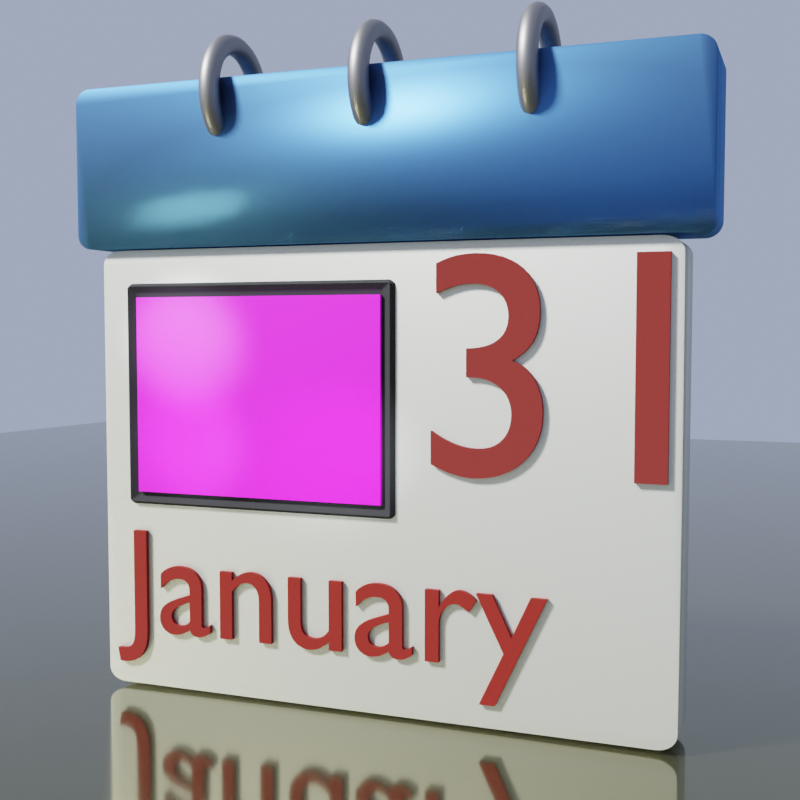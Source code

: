 # Source: andrew_wyeth_calendar.blend  (saved by Blender 4.0.36; exported with 4.5.12 LTS)
import bpy
from mathutils import Matrix  # noqa: F401  (used for matrix-valued properties, if any)

bpy.ops.wm.read_factory_settings(use_empty=True)
scene = bpy.context.scene
scene.name = 'Scene'

# ---- collections
col_setup = bpy.data.collections.new('setup'); scene.collection.children.link(col_setup)
col_calendar = bpy.data.collections.new('Calendar'); scene.collection.children.link(col_calendar)

# ---- images (referenced by path relative to the original .blend; pixels are not part of the script)
import os
ASSET_DIR = os.environ.get("B2B_ASSET_DIR", "")  # directory of the original .blend (textures are referenced by path, not embedded)
HERE = os.path.dirname(os.path.abspath(__file__))  # packed textures are extracted next to this script under _unpacked/

def load_image(name, relpath, width, height, colorspace="sRGB"):
    """Load a texture the original file referenced (path relative to the .blend, or extracted next to this script)."""
    p = next((c for c in (os.path.join(HERE, relpath), os.path.join(ASSET_DIR, relpath)) if relpath and os.path.exists(c)), "")
    if p:
        img = bpy.data.images.load(p, check_existing=True)
        img.name = name
    else:  # same state as the original file: an image datablock whose file is absent (Cycles renders it pink)
        img = bpy.data.images.new(name, width, height)
        img.source = "FILE"
        img.filepath = "//" + (relpath or name)
    img.colorspace_settings.name = colorspace
    return img
img_001_jpg = load_image('001.jpg', '031.jpg', 1024, 1024, 'sRGB')

# ---- materials (node trees are filled in below, after node groups)
mat_floor = bpy.data.materials.new('floor')
mat_day = bpy.data.materials.new('day')
mat_spiral = bpy.data.materials.new('spiral')
mat_paper = bpy.data.materials.new('paper')
mat_top = bpy.data.materials.new('top')
mat_month = bpy.data.materials.new('month')
mat_image_of_day = bpy.data.materials.new('image_of_day')
mat_material_001 = bpy.data.materials.new('Material.001')

# ---- material node trees
mat_floor.use_nodes = True; mat_floor.node_tree.nodes.clear()
_N = mat_floor.node_tree.nodes; _L = mat_floor.node_tree.links
n0 = _N.new('ShaderNodeBsdfPrincipled'); n0.name = 'Principled BSDF'; n0.location = (10, 300)
n0.distribution = 'GGX'
n0.subsurface_method = 'RANDOM_WALK_SKIN'
n0.inputs[0].default_value = (0.1924, 0.1864, 0.1011, 1.0)
n0.inputs[1].default_value = 0.9419
n0.inputs[2].default_value = 0.09884
n0.inputs[3].default_value = 1.45
n0.inputs[27].default_value = (0.0, 0.0, 0.0, 1.0)
n0.inputs[28].default_value = 1.0
n1 = _N.new('ShaderNodeOutputMaterial'); n1.name = 'Material Output'; n1.location = (300, 300)
_L.new(n0.outputs[0], n1.inputs[0])
n1.is_active_output = True
mat_day.use_nodes = True; mat_day.node_tree.nodes.clear()
_N = mat_day.node_tree.nodes; _L = mat_day.node_tree.links
n0 = _N.new('ShaderNodeBsdfPrincipled'); n0.name = 'Principled BSDF'; n0.location = (-77, 279)
n0.distribution = 'GGX'
n0.subsurface_method = 'RANDOM_WALK_SKIN'
n0.inputs[0].default_value = (0.1573, 0.01127, 0.008864, 1.0)
n0.inputs[2].default_value = 1.0
n0.inputs[3].default_value = 1.45
n0.inputs[27].default_value = (0.0, 0.0, 0.0, 1.0)
n0.inputs[28].default_value = 1.0
n1 = _N.new('ShaderNodeOutputMaterial'); n1.name = 'Material Output'; n1.location = (213, 279)
_L.new(n0.outputs[0], n1.inputs[0])
n1.is_active_output = True
mat_spiral.use_nodes = True; mat_spiral.node_tree.nodes.clear()
_N = mat_spiral.node_tree.nodes; _L = mat_spiral.node_tree.links
n0 = _N.new('ShaderNodeBsdfPrincipled'); n0.name = 'Principled BSDF'; n0.location = (10, 300)
n0.distribution = 'GGX'
n0.subsurface_method = 'RANDOM_WALK_SKIN'
n0.inputs[0].default_value = (0.2476, 0.2436, 0.2466, 1.0)
n0.inputs[1].default_value = 1.0
n0.inputs[3].default_value = 1.45
n0.inputs[27].default_value = (0.0, 0.0, 0.0, 1.0)
n0.inputs[28].default_value = 1.0
n1 = _N.new('ShaderNodeOutputMaterial'); n1.name = 'Material Output'; n1.location = (300, 300)
_L.new(n0.outputs[0], n1.inputs[0])
n1.is_active_output = True
mat_paper.use_nodes = True; mat_paper.node_tree.nodes.clear()
_N = mat_paper.node_tree.nodes; _L = mat_paper.node_tree.links
n0 = _N.new('ShaderNodeBsdfPrincipled'); n0.name = 'Principled BSDF'; n0.location = (10, 300)
n0.distribution = 'GGX'
n0.subsurface_method = 'RANDOM_WALK_SKIN'
n0.inputs[0].default_value = (0.6757, 0.6828, 0.6218, 1.0)
n0.inputs[1].default_value = 0.5174
n0.inputs[2].default_value = 0.4709
n0.inputs[3].default_value = 1.45
n0.inputs[14].default_value = (0.9351, 0.9366, 0.9244, 1.0)
n0.inputs[27].default_value = (0.0, 0.0, 0.0, 1.0)
n0.inputs[28].default_value = 1.0
n1 = _N.new('ShaderNodeOutputMaterial'); n1.name = 'Material Output'; n1.location = (300, 300)
_L.new(n0.outputs[0], n1.inputs[0])
n1.is_active_output = True
mat_top.use_nodes = True; mat_top.node_tree.nodes.clear()
_N = mat_top.node_tree.nodes; _L = mat_top.node_tree.links
n0 = _N.new('ShaderNodeOutputMaterial'); n0.name = 'Material Output'; n0.location = (300, 300)
n1 = _N.new('ShaderNodeBsdfPrincipled'); n1.name = 'Principled BSDF'; n1.location = (-279, 166)
n1.distribution = 'GGX'
n1.subsurface_method = 'RANDOM_WALK_SKIN'
n1.inputs[0].default_value = (0.003591, 0.009716, 0.03086, 1.0)
n1.inputs[1].default_value = 0.157
n1.inputs[2].default_value = 0.8193
n1.inputs[3].default_value = 1.45
n1.inputs[13].default_value = 0.6474
n1.inputs[27].default_value = (0.0, 0.0, 0.0, 1.0)
n1.inputs[28].default_value = 1.0
n2 = _N.new('ShaderNodeBsdfAnisotropic'); n2.name = 'Glossy BSDF'; n2.location = (-224, 362)
n2.distribution = 'GGX'
n2.inputs[0].default_value = (0.09672, 0.3206, 0.8, 1.0)
n3 = _N.new('ShaderNodeMixShader'); n3.name = 'Mix Shader'; n3.location = (102, 284)
n3.inputs[0].default_value = 0.4419
_L.new(n2.outputs[0], n3.inputs[1])
_L.new(n1.outputs[0], n3.inputs[2])
_L.new(n3.outputs[0], n0.inputs[0])
n0.is_active_output = True
mat_month.use_nodes = True; mat_month.node_tree.nodes.clear()
_N = mat_month.node_tree.nodes; _L = mat_month.node_tree.links
n0 = _N.new('ShaderNodeBsdfPrincipled'); n0.name = 'Principled BSDF'; n0.location = (10, 300)
n0.distribution = 'GGX'
n0.subsurface_method = 'RANDOM_WALK_SKIN'
n0.inputs[0].default_value = (0.1878, 0.006457, 0.002565, 1.0)
n0.inputs[2].default_value = 1.0
n0.inputs[3].default_value = 1.45
n0.inputs[27].default_value = (0.0, 0.0, 0.0, 1.0)
n0.inputs[28].default_value = 1.0
n1 = _N.new('ShaderNodeOutputMaterial'); n1.name = 'Material Output'; n1.location = (300, 300)
_L.new(n0.outputs[0], n1.inputs[0])
n1.is_active_output = True
mat_image_of_day.use_nodes = True; mat_image_of_day.node_tree.nodes.clear()
_N = mat_image_of_day.node_tree.nodes; _L = mat_image_of_day.node_tree.links
n0 = _N.new('ShaderNodeOutputMaterial'); n0.name = 'Material Output'; n0.location = (300, 300)
n1 = _N.new('ShaderNodeBsdfPrincipled'); n1.name = 'Principled BSDF'; n1.location = (10, 300)
n1.distribution = 'GGX'
n1.subsurface_method = 'RANDOM_WALK_SKIN'
n1.inputs[3].default_value = 1.45
n1.inputs[27].default_value = (0.0, 0.0, 0.0, 1.0)
n1.inputs[28].default_value = 1.0
n2 = _N.new('ShaderNodeTexImage'); n2.name = 'Image Texture'; n2.location = (-352, 255)
n2.label = 'img_texture'
n2.width = 296
n2.image = img_001_jpg
_L.new(n1.outputs[0], n0.inputs[0])
_L.new(n2.outputs[0], n1.inputs[0])
n0.is_active_output = True
mat_material_001.use_nodes = True; mat_material_001.node_tree.nodes.clear()
_N = mat_material_001.node_tree.nodes; _L = mat_material_001.node_tree.links
n0 = _N.new('ShaderNodeBsdfPrincipled'); n0.name = 'Principled BSDF'; n0.location = (10, 300)
n0.distribution = 'GGX'
n0.subsurface_method = 'RANDOM_WALK_SKIN'
n0.inputs[0].default_value = (0.02042, 0.02093, 0.0225, 1.0)
n0.inputs[2].default_value = 1.0
n0.inputs[3].default_value = 1.45
n0.inputs[13].default_value = 0.2825
n0.inputs[27].default_value = (0.0, 0.0, 0.0, 1.0)
n0.inputs[28].default_value = 1.0
n1 = _N.new('ShaderNodeOutputMaterial'); n1.name = 'Material Output'; n1.location = (300, 300)
_L.new(n0.outputs[0], n1.inputs[0])
n1.is_active_output = True

# ---- world
world_world = bpy.data.worlds.new('World'); scene.world = world_world
world_world.use_nodes = True; world_world.node_tree.nodes.clear()
_N = world_world.node_tree.nodes; _L = world_world.node_tree.links
n0 = _N.new('ShaderNodeOutputWorld'); n0.name = 'World Output'; n0.location = (300, 300)
n1 = _N.new('ShaderNodeBackground'); n1.name = 'Background'; n1.location = (10, 300)
n1.inputs[0].default_value = (0.3577, 0.4266, 0.6351, 1.0)
_L.new(n1.outputs[0], n0.inputs[0])
n0.is_active_output = True
world_world.color = (0.05088, 0.05088, 0.05088)
world_world.use_sun_shadow = False
world_world.sun_shadow_jitter_overblur = 0.0

# ---- cameras
cam_camera = bpy.data.cameras.new('Camera')
cam_camera.clip_end = 100.0
cam_camera.ortho_scale = 7.314

# ---- lights
light_light = bpy.data.lights.new('Light', 'SUN')
light_light.transmission_factor = 0.0
light_light.angle = 0.1697
light_light.shadow_soft_size = 0.1
light_light.shadow_cascade_max_distance = 1000.0
light_light.cycles.max_bounces = 10
light_spot = bpy.data.lights.new('Spot', 'SPOT')
light_spot.color = (0.9098, 0.9646, 1.0)
light_spot.transmission_factor = 0.0
light_spot.energy = 250.0
light_spot.shadow_soft_size = 0.05
light_spot.shadow_maximum_resolution = 0.006
light_spot.use_absolute_resolution = True
light_spot.spot_blend = 1.0
light_spot.spot_size = 0.2618
light_spot.use_soft_falloff = False
light_spot.cycles.is_caustics_light = True
light_spot_001 = bpy.data.lights.new('Spot.001', 'SPOT')
light_spot_001.color = (0.9692, 0.962, 1.0)
light_spot_001.transmission_factor = 0.0
light_spot_001.energy = 250.0
light_spot_001.shadow_soft_size = 0.05
light_spot_001.shadow_maximum_resolution = 0.006
light_spot_001.use_absolute_resolution = True
light_spot_001.spot_blend = 1.0
light_spot_001.spot_size = 0.2618
light_spot_001.use_soft_falloff = False
light_spot_001.cycles.is_caustics_light = True
light_spot_002 = bpy.data.lights.new('Spot.002', 'SPOT')
light_spot_002.color = (0.9305, 0.9638, 1.0)
light_spot_002.transmission_factor = 0.0
light_spot_002.energy = 250.0
light_spot_002.shadow_soft_size = 0.05
light_spot_002.shadow_maximum_resolution = 0.006
light_spot_002.use_absolute_resolution = True
light_spot_002.spot_blend = 1.0
light_spot_002.spot_size = 0.2618
light_spot_002.use_soft_falloff = False
light_spot_002.cycles.is_caustics_light = True

# ---- meshes
me_plane = bpy.data.meshes.new('Plane')
me_plane.from_pydata([(1.0, -1.0, 0.0), (0.67, 1.797, 0.6308), (-1.573, -1.186, 0.1007), (-1.703, 1.683, 0.7981), (-0.9819, -1.0, 0.0), (-1.018, -1.006, 0.003237), (-0.8156, 0.9731, 0.01201), (-0.783, 0.982, 0.0), (-0.7861, 1.014, 0.01106), (-0.8186, 1.008, 0.02247), (0.9941, 1.014, 0.01119), (1.0, 0.982, 0.0), (-1.147, 1.818, 0.6437), (-1.11, 1.822, 0.6387), (-1.375, 0.6976, 0.4803), (-1.378, 0.7324, 0.4893)], [], [(8, 10, 1, 13), (9, 12, 3, 15), (4, 0, 11, 7), (6, 7, 8, 9), (6, 5, 4, 7), (10, 8, 7, 11), (12, 9, 8, 13), (14, 6, 9, 15), (5, 6, 14, 2)])
_uv = me_plane.uv_layers.new(name='UVMap')
_uv.uv.foreach_set('vector', [0.01053, 1.0, 1.0, 1.0, 1.0, 1.0, 0.01056, 1.0, 0.0, 1.0, 0.0, 1.0, 0.0, 1.0, 0.0, 1.0, 0.009062, 0.0, 1.0, 0.0, 1.0, 0.991, 0.00987, 0.991, 0.0, 0.9901, 0.00987, 0.991, 0.01053, 1.0, 0.0, 1.0, 0.0, 0.9901, 0.0, 0.0, 0.009062, 0.0, 0.00987, 0.991, 1.0, 1.0, 0.01053, 1.0, 0.00987, 0.991, 1.0, 0.991, 0.0, 1.0, 0.0, 1.0, 0.01053, 1.0, 0.01056, 1.0, 0.0, 0.9903, 0.0, 0.9901, 0.0, 1.0, 0.0, 1.0, 0.0, 0.0, 0.0, 0.9901, 0.0, 0.9903, 0.0, 0.0])
me_plane.materials.append(mat_floor)
me_plane.update()
me_plane_003 = bpy.data.meshes.new('Plane.003')
me_plane_003.from_pydata([(1.0, -1.0, 0.0), (-0.9819, -1.0, 0.0), (-0.783, 0.982, 0.0), (1.0, 0.982, 0.0)], [], [(1, 0, 3, 2)])
_uv = me_plane_003.uv_layers.new(name='UVMap')
_uv.uv.foreach_set('vector', [0.009062, 0.0, 1.0, 0.0, 1.0, 0.991, 0.00987, 0.991])
me_plane_003.materials.append(mat_floor)
me_plane_003.update()
me_cube_002 = bpy.data.meshes.new('Cube.002')
me_cube_002.from_pydata([(-1.0, -1.0, -0.9358), (-0.9358, -1.0, -1.0), (-0.9984, -1.0, -0.9501), (-0.9936, -1.0, -0.9636), (-0.986, -1.0, -0.9758), (-0.9758, -1.0, -0.986), (-0.9636, -1.0, -0.9936), (-0.9501, -1.0, -0.9984), (-0.9358, -1.0, 1.0), (-1.0, -1.0, 0.9358), (-0.9501, -1.0, 0.9984), (-0.9636, -1.0, 0.9936), (-0.9758, -1.0, 0.986), (-0.986, -1.0, 0.9758), (-0.9936, -1.0, 0.9636), (-0.9984, -1.0, 0.9501), (-0.9358, 1.0, -1.0), (-1.0, 1.0, -0.9358), (-0.9501, 1.0, -0.9984), (-0.9636, 1.0, -0.9936), (-0.9758, 1.0, -0.986), (-0.986, 1.0, -0.9758), (-0.9936, 1.0, -0.9636), (-0.9984, 1.0, -0.9501), (-1.0, 1.0, 0.9358), (-0.9358, 1.0, 1.0), (-0.9984, 1.0, 0.9501), (-0.9936, 1.0, 0.9636), (-0.986, 1.0, 0.9758), (-0.9758, 1.0, 0.986), (-0.9636, 1.0, 0.9936), (-0.9501, 1.0, 0.9984), (0.9358, -1.0, -1.0), (1.0, -1.0, -0.9358), (0.9501, -1.0, -0.9984), (0.9636, -1.0, -0.9936), (0.9758, -1.0, -0.986), (0.986, -1.0, -0.9758), (0.9936, -1.0, -0.9636), (0.9984, -1.0, -0.9501), (1.0, -1.0, 0.9358), (0.9358, -1.0, 1.0), (0.9984, -1.0, 0.9501), (0.9936, -1.0, 0.9636), (0.986, -1.0, 0.9758), (0.9758, -1.0, 0.986), (0.9636, -1.0, 0.9936), (0.9501, -1.0, 0.9984), (1.0, 1.0, -0.9358), (0.9358, 1.0, -1.0), (0.9984, 1.0, -0.9501), (0.9936, 1.0, -0.9636), (0.986, 1.0, -0.9758), (0.9758, 1.0, -0.986), (0.9636, 1.0, -0.9936), (0.9501, 1.0, -0.9984), (0.9358, 1.0, 1.0), (1.0, 1.0, 0.9358), (0.9501, 1.0, 0.9984), (0.9636, 1.0, 0.9936), (0.9758, 1.0, 0.986), (0.986, 1.0, 0.9758), (0.9936, 1.0, 0.9636), (0.9984, 1.0, 0.9501)], [], [(32, 34, 35, 36, 37, 38, 39, 33, 40, 42, 43, 44, 45, 46, 47, 41, 8, 10, 11, 12, 13, 14, 15, 9, 0, 2, 3, 4, 5, 6, 7, 1), (48, 57, 40, 33), (56, 25, 8, 41), (0, 9, 24, 17), (16, 18, 19, 20, 21, 22, 23, 17, 24, 26, 27, 28, 29, 30, 31, 25, 56, 58, 59, 60, 61, 62, 63, 57, 48, 50, 51, 52, 53, 54, 55, 49), (16, 1, 7, 18), (18, 7, 6, 19), (19, 6, 5, 20), (20, 5, 4, 21), (21, 4, 3, 22), (22, 3, 2, 23), (23, 2, 0, 17), (8, 25, 31, 10), (10, 31, 30, 11), (11, 30, 29, 12), (12, 29, 28, 13), (13, 28, 27, 14), (14, 27, 26, 15), (15, 26, 24, 9), (32, 49, 55, 34), (34, 55, 54, 35), (35, 54, 53, 36), (36, 53, 52, 37), (37, 52, 51, 38), (38, 51, 50, 39), (39, 50, 48, 33), (56, 41, 47, 58), (58, 47, 46, 59), (59, 46, 45, 60), (60, 45, 44, 61), (61, 44, 43, 62), (62, 43, 42, 63), (63, 42, 40, 57), (16, 49, 32, 1)])
me_cube_002.polygons.foreach_set('use_smooth', [True] * 34)
_uv = me_cube_002.uv_layers.new(name='UVMap')
_uv.uv.foreach_set('vector', [0.375, 0.758, 0.3752, 0.7562, 0.3758, 0.7545, 0.3768, 0.753, 0.378, 0.7518, 0.3795, 0.7508, 0.3812, 0.7502, 0.383, 0.75, 0.617, 0.75, 0.6188, 0.7502, 0.6205, 0.7508, 0.622, 0.7518, 0.6232, 0.753, 0.6242, 0.7545, 0.6248, 0.7562, 0.625, 0.758, 0.625, 0.992, 0.6248, 0.9938, 0.6242, 0.9955, 0.6232, 0.997, 0.622, 0.9982, 0.6205, 0.9992, 0.6188, 0.9998, 0.617, 1.0, 0.383, 1.0, 0.3812, 0.9998, 0.3795, 0.9992, 0.378, 0.9982, 0.3768, 0.997, 0.3758, 0.9955, 0.3752, 0.9938, 0.375, 0.992, 0.383, 0.5, 0.617, 0.5, 0.617, 0.75, 0.383, 0.75, 0.633, 0.5, 0.867, 0.5, 0.867, 0.75, 0.633, 0.75, 0.383, 0.0, 0.617, 0.0, 0.617, 0.25, 0.383, 0.25, 0.375, 0.258, 0.3752, 0.2562, 0.3758, 0.2545, 0.3768, 0.253, 0.378, 0.2518, 0.3795, 0.2508, 0.3812, 0.2502, 0.383, 0.25, 0.617, 0.25, 0.6188, 0.2502, 0.6205, 0.2508, 0.622, 0.2518, 0.6232, 0.253, 0.6242, 0.2545, 0.6248, 0.2562, 0.625, 0.258, 0.625, 0.492, 0.6248, 0.4938, 0.6242, 0.4955, 0.6232, 0.497, 0.622, 0.4982, 0.6205, 0.4992, 0.6188, 0.4998, 0.617, 0.5, 0.383, 0.5, 0.3812, 0.4998, 0.3795, 0.4992, 0.378, 0.4982, 0.3768, 0.497, 0.3758, 0.4955, 0.3752, 0.4938, 0.375, 0.492, 0.133, 0.5, 0.133, 0.75, 0.1312, 0.75, 0.1312, 0.5, 0.1312, 0.5, 0.1312, 0.75, 0.1295, 0.75, 0.1295, 0.5, 0.1295, 0.5, 0.1295, 0.75, 0.128, 0.75, 0.128, 0.5, 0.128, 0.5, 0.128, 0.75, 0.125, 0.75, 0.125, 0.5, 0.375, 0.25, 0.375, 0.0, 0.3795, 0.0, 0.3795, 0.25, 0.3795, 0.25, 0.3795, 0.0, 0.3812, 0.0, 0.3812, 0.25, 0.3812, 0.25, 0.3812, 0.0, 0.383, 0.0, 0.383, 0.25, 0.867, 0.75, 0.867, 0.5, 0.8688, 0.5, 0.8688, 0.75, 0.8688, 0.75, 0.8688, 0.5, 0.8705, 0.5, 0.8705, 0.75, 0.8705, 0.75, 0.8705, 0.5, 0.875, 0.5, 0.875, 0.75, 0.625, 0.0, 0.625, 0.25, 0.622, 0.25, 0.622, 0.0, 0.622, 0.0, 0.622, 0.25, 0.6205, 0.25, 0.6205, 0.0, 0.6205, 0.0, 0.6205, 0.25, 0.6188, 0.25, 0.6188, 0.0, 0.6188, 0.0, 0.6188, 0.25, 0.617, 0.25, 0.617, 0.0, 0.367, 0.75, 0.367, 0.5, 0.3688, 0.5, 0.3688, 0.75, 0.3688, 0.75, 0.3688, 0.5, 0.3705, 0.5, 0.3705, 0.75, 0.3705, 0.75, 0.3705, 0.5, 0.372, 0.5, 0.372, 0.75, 0.372, 0.75, 0.372, 0.5, 0.378, 0.5, 0.378, 0.75, 0.378, 0.75, 0.378, 0.5, 0.3795, 0.5, 0.3795, 0.75, 0.3795, 0.75, 0.3795, 0.5, 0.3812, 0.5, 0.3812, 0.75, 0.3812, 0.75, 0.3812, 0.5, 0.383, 0.5, 0.383, 0.75, 0.633, 0.5, 0.633, 0.75, 0.6312, 0.75, 0.6312, 0.5, 0.6312, 0.5, 0.6312, 0.75, 0.6295, 0.75, 0.6295, 0.5, 0.6295, 0.5, 0.6295, 0.75, 0.628, 0.75, 0.628, 0.5, 0.628, 0.5, 0.628, 0.75, 0.622, 0.75, 0.622, 0.5, 0.622, 0.5, 0.622, 0.75, 0.6205, 0.75, 0.6205, 0.5, 0.6205, 0.5, 0.6205, 0.75, 0.6188, 0.75, 0.6188, 0.5, 0.6188, 0.5, 0.6188, 0.75, 0.617, 0.75, 0.617, 0.5, 0.133, 0.5, 0.367, 0.5, 0.367, 0.75, 0.133, 0.75])
me_cube_002.materials.append(mat_paper)
me_cube_002.update()
me_cube_003 = bpy.data.meshes.new('Cube.003')
me_cube_003.from_pydata([(-1.087, -0.1402, -0.2241), (-1.034, -0.1402, -0.2774), (-1.086, -0.1402, -0.2359), (-1.082, -0.1402, -0.2472), (-1.076, -0.1402, -0.2573), (-1.067, -0.1402, -0.2657), (-1.057, -0.1402, -0.2721), (-1.046, -0.1402, -0.276), (-1.034, -0.1402, 0.2774), (-1.087, -0.1402, 0.2241), (-1.046, -0.1402, 0.276), (-1.057, -0.1402, 0.2721), (-1.067, -0.1402, 0.2657), (-1.076, -0.1402, 0.2573), (-1.082, -0.1402, 0.2472), (-1.086, -0.1402, 0.2359), (-1.034, 0.1402, -0.2774), (-1.087, 0.1402, -0.2241), (-1.046, 0.1402, -0.276), (-1.057, 0.1402, -0.2721), (-1.067, 0.1402, -0.2657), (-1.076, 0.1402, -0.2573), (-1.082, 0.1402, -0.2472), (-1.086, 0.1402, -0.2359), (-1.087, 0.1402, 0.2241), (-1.034, 0.1402, 0.2774), (-1.086, 0.1402, 0.2359), (-1.082, 0.1402, 0.2472), (-1.076, 0.1402, 0.2573), (-1.067, 0.1402, 0.2657), (-1.057, 0.1402, 0.2721), (-1.046, 0.1402, 0.276), (1.034, -0.1402, -0.2774), (1.087, -0.1402, -0.2241), (1.046, -0.1402, -0.276), (1.057, -0.1402, -0.2721), (1.067, -0.1402, -0.2657), (1.076, -0.1402, -0.2573), (1.082, -0.1402, -0.2472), (1.086, -0.1402, -0.2359), (1.087, -0.1402, 0.2241), (1.034, -0.1402, 0.2774), (1.086, -0.1402, 0.2359), (1.082, -0.1402, 0.2472), (1.076, -0.1402, 0.2573), (1.067, -0.1402, 0.2657), (1.057, -0.1402, 0.2721), (1.046, -0.1402, 0.276), (1.087, 0.1402, -0.2241), (1.034, 0.1402, -0.2774), (1.086, 0.1402, -0.2359), (1.082, 0.1402, -0.2472), (1.076, 0.1402, -0.2573), (1.067, 0.1402, -0.2657), (1.057, 0.1402, -0.2721), (1.046, 0.1402, -0.276), (1.034, 0.1402, 0.2774), (1.087, 0.1402, 0.2241), (1.046, 0.1402, 0.276), (1.057, 0.1402, 0.2721), (1.067, 0.1402, 0.2657), (1.076, 0.1402, 0.2573), (1.082, 0.1402, 0.2472), (1.086, 0.1402, 0.2359)], [], [(32, 34, 35, 36, 37, 38, 39, 33, 40, 42, 43, 44, 45, 46, 47, 41, 8, 10, 11, 12, 13, 14, 15, 9, 0, 2, 3, 4, 5, 6, 7, 1), (48, 57, 40, 33), (56, 25, 8, 41), (0, 9, 24, 17), (16, 18, 19, 20, 21, 22, 23, 17, 24, 26, 27, 28, 29, 30, 31, 25, 56, 58, 59, 60, 61, 62, 63, 57, 48, 50, 51, 52, 53, 54, 55, 49), (16, 1, 7, 18), (18, 7, 6, 19), (19, 6, 5, 20), (20, 5, 4, 21), (21, 4, 3, 22), (22, 3, 2, 23), (23, 2, 0, 17), (8, 25, 31, 10), (10, 31, 30, 11), (11, 30, 29, 12), (12, 29, 28, 13), (13, 28, 27, 14), (14, 27, 26, 15), (15, 26, 24, 9), (32, 49, 55, 34), (34, 55, 54, 35), (35, 54, 53, 36), (36, 53, 52, 37), (37, 52, 51, 38), (38, 51, 50, 39), (39, 50, 48, 33), (56, 41, 47, 58), (58, 47, 46, 59), (59, 46, 45, 60), (60, 45, 44, 61), (61, 44, 43, 62), (62, 43, 42, 63), (63, 42, 40, 57), (16, 49, 32, 1)])
me_cube_003.polygons.foreach_set('use_smooth', [True] * 34)
_uv = me_cube_003.uv_layers.new(name='UVMap')
_uv.uv.foreach_set('vector', [0.375, 0.7561, 0.3756, 0.7548, 0.3774, 0.7535, 0.3802, 0.7523, 0.384, 0.7513, 0.3886, 0.7506, 0.3937, 0.7502, 0.399, 0.75, 0.601, 0.75, 0.6063, 0.7502, 0.6114, 0.7506, 0.616, 0.7513, 0.6198, 0.7523, 0.6226, 0.7535, 0.6244, 0.7548, 0.625, 0.7561, 0.625, 0.9939, 0.6244, 0.9952, 0.6226, 0.9965, 0.6198, 0.9977, 0.616, 0.9987, 0.6114, 0.9994, 0.6063, 0.9998, 0.601, 1.0, 0.399, 1.0, 0.3937, 0.9998, 0.3886, 0.9994, 0.384, 0.9987, 0.3802, 0.9977, 0.3774, 0.9965, 0.3756, 0.9952, 0.375, 0.9939, 0.399, 0.5, 0.601, 0.5, 0.601, 0.75, 0.399, 0.75, 0.6311, 0.5, 0.8689, 0.5, 0.8689, 0.75, 0.6311, 0.75, 0.399, 0.0, 0.601, 0.0, 0.601, 0.25, 0.399, 0.25, 0.375, 0.2561, 0.3756, 0.2548, 0.3774, 0.2535, 0.3802, 0.2523, 0.384, 0.2513, 0.3886, 0.2506, 0.3937, 0.2502, 0.399, 0.25, 0.601, 0.25, 0.6063, 0.2502, 0.6114, 0.2506, 0.616, 0.2513, 0.6198, 0.2523, 0.6226, 0.2535, 0.6244, 0.2548, 0.625, 0.2561, 0.625, 0.4939, 0.6244, 0.4952, 0.6226, 0.4965, 0.6198, 0.4977, 0.616, 0.4987, 0.6114, 0.4994, 0.6063, 0.4998, 0.601, 0.5, 0.399, 0.5, 0.3937, 0.4998, 0.3886, 0.4994, 0.384, 0.4987, 0.3802, 0.4977, 0.3774, 0.4965, 0.3756, 0.4952, 0.375, 0.4939, 0.1311, 0.5, 0.1311, 0.75, 0.1298, 0.75, 0.1298, 0.5, 0.1298, 0.5, 0.1298, 0.75, 0.1285, 0.75, 0.1285, 0.5, 0.1285, 0.5, 0.1285, 0.75, 0.1273, 0.75, 0.1273, 0.5, 0.1273, 0.5, 0.1273, 0.75, 0.125, 0.75, 0.125, 0.5, 0.375, 0.25, 0.375, 0.0, 0.3886, 0.0, 0.3886, 0.25, 0.3886, 0.25, 0.3886, 0.0, 0.3937, 0.0, 0.3937, 0.25, 0.3937, 0.25, 0.3937, 0.0, 0.399, 0.0, 0.399, 0.25, 0.8689, 0.75, 0.8689, 0.5, 0.8702, 0.5, 0.8702, 0.75, 0.8702, 0.75, 0.8702, 0.5, 0.8715, 0.5, 0.8715, 0.75, 0.8715, 0.75, 0.8715, 0.5, 0.875, 0.5, 0.875, 0.75, 0.625, 0.0, 0.625, 0.25, 0.616, 0.25, 0.616, 0.0, 0.616, 0.0, 0.616, 0.25, 0.6114, 0.25, 0.6114, 0.0, 0.6114, 0.0, 0.6114, 0.25, 0.6063, 0.25, 0.6063, 0.0, 0.6063, 0.0, 0.6063, 0.25, 0.601, 0.25, 0.601, 0.0, 0.3689, 0.75, 0.3689, 0.5, 0.3702, 0.5, 0.3702, 0.75, 0.3702, 0.75, 0.3702, 0.5, 0.3715, 0.5, 0.3715, 0.75, 0.3715, 0.75, 0.3715, 0.5, 0.3727, 0.5, 0.3727, 0.75, 0.3727, 0.75, 0.3727, 0.5, 0.384, 0.5, 0.384, 0.75, 0.384, 0.75, 0.384, 0.5, 0.3886, 0.5, 0.3886, 0.75, 0.3886, 0.75, 0.3886, 0.5, 0.3937, 0.5, 0.3937, 0.75, 0.3937, 0.75, 0.3937, 0.5, 0.399, 0.5, 0.399, 0.75, 0.6311, 0.5, 0.6311, 0.75, 0.6298, 0.75, 0.6298, 0.5, 0.6298, 0.5, 0.6298, 0.75, 0.6285, 0.75, 0.6285, 0.5, 0.6285, 0.5, 0.6285, 0.75, 0.6273, 0.75, 0.6273, 0.5, 0.6273, 0.5, 0.6273, 0.75, 0.616, 0.75, 0.616, 0.5, 0.616, 0.5, 0.616, 0.75, 0.6114, 0.75, 0.6114, 0.5, 0.6114, 0.5, 0.6114, 0.75, 0.6063, 0.75, 0.6063, 0.5, 0.6063, 0.5, 0.6063, 0.75, 0.601, 0.75, 0.601, 0.5, 0.1311, 0.5, 0.3689, 0.5, 0.3689, 0.75, 0.1311, 0.75])
me_cube_003.materials.append(mat_top)
me_cube_003.update()
me_plane_001 = bpy.data.meshes.new('Plane.001')
me_plane_001.from_pydata([(-1.0, -1.0, 0.0), (1.0, -1.0, 0.0), (-1.0, 1.0, 0.0), (1.0, 1.0, 0.0)], [], [(0, 1, 3, 2)])
_uv = me_plane_001.uv_layers.new(name='UVMap')
_uv.uv.foreach_set('vector', [0.0, 0.0, 1.0, 0.0, 1.0, 1.0, 0.0, 1.0])
me_plane_001.materials.append(mat_image_of_day)
me_plane_001.update()
me_plane_002 = bpy.data.meshes.new('Plane.002')
me_plane_002.from_pydata([(-0.9848, -1.0, 0.0), (-1.0, -0.9848, -1.49e-08), (-0.9882, -0.9996, -4.075e-10), (-0.9914, -0.9985, -1.513e-09), (-0.9943, -0.9967, -3.376e-09), (-0.9967, -0.9943, -5.704e-09), (-0.9985, -0.9914, -8.382e-09), (-0.9996, -0.9882, -1.158e-08), (1.0, -0.9848, 0.0), (0.9848, -1.0, -1.49e-08), (0.9996, -0.9882, -4.075e-10), (0.9985, -0.9914, -1.513e-09), (0.9967, -0.9943, -3.376e-09), (0.9943, -0.9967, -5.704e-09), (0.9914, -0.9985, -8.382e-09), (0.9882, -0.9996, -1.158e-08), (-1.0, 0.9848, 0.0), (-0.9848, 1.0, -1.49e-08), (-0.9996, 0.9882, -4.075e-10), (-0.9985, 0.9914, -1.513e-09), (-0.9967, 0.9943, -3.376e-09), (-0.9943, 0.9967, -5.588e-09), (-0.9914, 0.9985, -8.382e-09), (-0.9882, 0.9996, -1.158e-08), (0.9848, 1.0, 0.0), (1.0, 0.9848, -1.49e-08), (0.9882, 0.9996, -4.075e-10), (0.9914, 0.9985, -1.513e-09), (0.9943, 0.9967, -3.376e-09), (0.9967, 0.9943, -5.704e-09), (0.9985, 0.9914, -8.382e-09), (0.9996, 0.9882, -1.158e-08), (-0.9497, 0.9345, -0.03101), (-0.9282, 0.9282, -0.03709), (-0.9345, 0.9497, -0.03101), (-0.9472, 0.9337, -0.03235), (-0.9443, 0.9328, -0.03363), (-0.941, 0.9319, -0.03478), (-0.948, 0.9366, -0.03177), (-0.9456, 0.9359, -0.03281), (-0.9431, 0.935, -0.03388), (-0.9404, 0.9341, -0.03484), (-0.946, 0.9389, -0.0323), (-0.9439, 0.9381, -0.03318), (-0.9419, 0.9371, -0.03407), (-0.9398, 0.9362, -0.03484), (-0.9438, 0.9414, -0.03258), (-0.9422, 0.9402, -0.0334), (-0.9406, 0.939, -0.03417), (-0.9391, 0.938, -0.03477), (-0.929, 0.9311, -0.03692), (-0.9299, 0.9342, -0.03647), (-0.9309, 0.9376, -0.03574), (-0.9311, 0.929, -0.03692), (-0.9319, 0.9319, -0.03654), (-0.9326, 0.9347, -0.03617), (-0.9333, 0.9376, -0.03561), (-0.9342, 0.9299, -0.03647), (-0.9348, 0.9326, -0.03613), (-0.9352, 0.9352, -0.03583), (-0.9356, 0.9376, -0.03542), (-0.9376, 0.9309, -0.03574), (-0.9376, 0.9333, -0.03559), (-0.9376, 0.9356, -0.03542), (-0.9375, 0.9375, -0.03517), (-0.9366, 0.948, -0.03177), (-0.9389, 0.946, -0.0323), (-0.9414, 0.9438, -0.03258), (-0.9337, 0.9472, -0.03235), (-0.9358, 0.9456, -0.03282), (-0.938, 0.944, -0.03322), (-0.9402, 0.9422, -0.03342), (-0.9328, 0.9443, -0.03363), (-0.935, 0.943, -0.03387), (-0.9371, 0.9419, -0.03407), (-0.939, 0.9406, -0.03417), (-0.9319, 0.941, -0.03478), (-0.9341, 0.9404, -0.03483), (-0.9362, 0.9398, -0.03484), (-0.938, 0.9391, -0.03477), (-0.9497, -0.9345, -0.03101), (-0.9345, -0.9497, -0.03101), (-0.9282, -0.9282, -0.03709), (-0.948, -0.9366, -0.03177), (-0.946, -0.9389, -0.0323), (-0.9438, -0.9414, -0.03258), (-0.9472, -0.9337, -0.03235), (-0.9456, -0.9358, -0.03282), (-0.944, -0.938, -0.03322), (-0.9422, -0.9402, -0.03342), (-0.9443, -0.9328, -0.03363), (-0.943, -0.935, -0.03387), (-0.9419, -0.9371, -0.03407), (-0.9406, -0.939, -0.03417), (-0.941, -0.9319, -0.03478), (-0.9404, -0.9341, -0.03483), (-0.9398, -0.9362, -0.03484), (-0.9391, -0.938, -0.03477), (-0.9337, -0.9472, -0.03235), (-0.9328, -0.9443, -0.03363), (-0.9319, -0.941, -0.03478), (-0.9366, -0.948, -0.03177), (-0.9359, -0.9456, -0.03281), (-0.935, -0.9431, -0.03388), (-0.9341, -0.9404, -0.03484), (-0.9389, -0.946, -0.0323), (-0.9381, -0.9439, -0.03318), (-0.9371, -0.9419, -0.03407), (-0.9362, -0.9398, -0.03484), (-0.9414, -0.9438, -0.03258), (-0.9402, -0.9422, -0.0334), (-0.939, -0.9406, -0.03417), (-0.938, -0.9391, -0.03477), (-0.9311, -0.929, -0.03692), (-0.9342, -0.9299, -0.03647), (-0.9376, -0.9309, -0.03574), (-0.929, -0.9311, -0.03692), (-0.9319, -0.9319, -0.03654), (-0.9347, -0.9326, -0.03617), (-0.9376, -0.9333, -0.03561), (-0.9299, -0.9342, -0.03647), (-0.9326, -0.9348, -0.03613), (-0.9352, -0.9352, -0.03583), (-0.9376, -0.9356, -0.03542), (-0.9309, -0.9376, -0.03574), (-0.9333, -0.9376, -0.03559), (-0.9356, -0.9376, -0.03542), (-0.9375, -0.9375, -0.03517), (0.9345, -0.9497, -0.03101), (0.9497, -0.9345, -0.03101), (0.9282, -0.9282, -0.03709), (0.9366, -0.948, -0.03177), (0.9389, -0.946, -0.0323), (0.9414, -0.9438, -0.03258), (0.9337, -0.9472, -0.03235), (0.9358, -0.9456, -0.03282), (0.938, -0.944, -0.03322), (0.9402, -0.9422, -0.03342), (0.9328, -0.9443, -0.03363), (0.935, -0.943, -0.03387), (0.9371, -0.9419, -0.03407), (0.939, -0.9406, -0.03417), (0.9319, -0.941, -0.03478), (0.9341, -0.9404, -0.03483), (0.9362, -0.9398, -0.03484), (0.938, -0.9391, -0.03477), (0.9472, -0.9337, -0.03235), (0.9443, -0.9328, -0.03363), (0.941, -0.9319, -0.03478), (0.948, -0.9366, -0.03177), (0.9456, -0.9359, -0.03281), (0.9431, -0.935, -0.03388), (0.9404, -0.9341, -0.03484), (0.946, -0.9389, -0.0323), (0.9439, -0.9381, -0.03318), (0.9419, -0.9371, -0.03407), (0.9398, -0.9362, -0.03484), (0.9438, -0.9414, -0.03258), (0.9422, -0.9402, -0.0334), (0.9406, -0.939, -0.03417), (0.9391, -0.938, -0.03477), (0.929, -0.9311, -0.03692), (0.9299, -0.9342, -0.03647), (0.9309, -0.9376, -0.03574), (0.9311, -0.929, -0.03692), (0.9319, -0.9319, -0.03654), (0.9326, -0.9347, -0.03617), (0.9333, -0.9376, -0.03561), (0.9342, -0.9299, -0.03647), (0.9348, -0.9326, -0.03613), (0.9352, -0.9352, -0.03583), (0.9356, -0.9376, -0.03542), (0.9376, -0.9309, -0.03574), (0.9376, -0.9333, -0.03559), (0.9376, -0.9356, -0.03542), (0.9375, -0.9375, -0.03517), (0.9497, 0.9345, -0.03101), (0.9345, 0.9497, -0.03101), (0.9282, 0.9282, -0.03709), (0.948, 0.9366, -0.03177), (0.946, 0.9389, -0.0323), (0.9438, 0.9414, -0.03258), (0.9472, 0.9337, -0.03235), (0.9456, 0.9358, -0.03282), (0.944, 0.938, -0.03322), (0.9422, 0.9402, -0.03342), (0.9443, 0.9328, -0.03363), (0.943, 0.935, -0.03387), (0.9419, 0.9371, -0.03407), (0.9406, 0.939, -0.03417), (0.941, 0.9319, -0.03478), (0.9404, 0.9341, -0.03483), (0.9398, 0.9362, -0.03484), (0.9391, 0.938, -0.03477), (0.9337, 0.9472, -0.03235), (0.9328, 0.9443, -0.03363), (0.9319, 0.941, -0.03478), (0.9366, 0.948, -0.03177), (0.9359, 0.9456, -0.03281), (0.935, 0.9431, -0.03388), (0.9341, 0.9404, -0.03484), (0.9389, 0.946, -0.0323), (0.9381, 0.9439, -0.03318), (0.9371, 0.9419, -0.03407), (0.9362, 0.9398, -0.03484), (0.9414, 0.9438, -0.03258), (0.9402, 0.9422, -0.0334), (0.939, 0.9406, -0.03417), (0.938, 0.9391, -0.03477), (0.9311, 0.929, -0.03692), (0.9342, 0.9299, -0.03647), (0.9376, 0.9309, -0.03574), (0.929, 0.9311, -0.03692), (0.9319, 0.9319, -0.03654), (0.9347, 0.9326, -0.03617), (0.9376, 0.9333, -0.03561), (0.9299, 0.9342, -0.03647), (0.9326, 0.9348, -0.03613), (0.9352, 0.9352, -0.03583), (0.9376, 0.9356, -0.03542), (0.9309, 0.9376, -0.03574), (0.9333, 0.9376, -0.03559), (0.9356, 0.9376, -0.03542), (0.9375, 0.9375, -0.03517)], [], [(128, 81, 0, 9), (176, 129, 8, 25), (34, 177, 24, 17), (82, 130, 178, 33), (32, 35, 39, 38), (35, 36, 40, 39), (36, 37, 41, 40), (37, 61, 62, 41), (38, 39, 43, 42), (39, 40, 44, 43), (40, 41, 45, 44), (41, 62, 63, 45), (42, 43, 47, 46), (43, 44, 48, 47), (44, 45, 49, 48), (45, 63, 64, 49), (33, 50, 54, 53), (50, 51, 55, 54), (51, 52, 56, 55), (52, 76, 77, 56), (53, 54, 58, 57), (54, 55, 59, 58), (55, 56, 60, 59), (56, 77, 78, 60), (57, 58, 62, 61), (58, 59, 63, 62), (59, 60, 64, 63), (60, 78, 79, 64), (34, 65, 69, 68), (65, 66, 70, 69), (66, 67, 71, 70), (67, 46, 47, 71), (68, 69, 73, 72), (69, 70, 74, 73), (70, 71, 75, 74), (71, 47, 48, 75), (72, 73, 77, 76), (73, 74, 78, 77), (74, 75, 79, 78), (75, 48, 49, 79), (49, 64, 79), (80, 83, 87, 86), (83, 84, 88, 87), (84, 85, 89, 88), (85, 109, 110, 89), (86, 87, 91, 90), (87, 88, 92, 91), (88, 89, 93, 92), (89, 110, 111, 93), (90, 91, 95, 94), (91, 92, 96, 95), (92, 93, 97, 96), (93, 111, 112, 97), (81, 98, 102, 101), (98, 99, 103, 102), (99, 100, 104, 103), (100, 124, 125, 104), (101, 102, 106, 105), (102, 103, 107, 106), (103, 104, 108, 107), (104, 125, 126, 108), (105, 106, 110, 109), (106, 107, 111, 110), (107, 108, 112, 111), (108, 126, 127, 112), (82, 113, 117, 116), (113, 114, 118, 117), (114, 115, 119, 118), (115, 94, 95, 119), (116, 117, 121, 120), (117, 118, 122, 121), (118, 119, 123, 122), (119, 95, 96, 123), (120, 121, 125, 124), (121, 122, 126, 125), (122, 123, 127, 126), (123, 96, 97, 127), (97, 112, 127), (128, 131, 135, 134), (131, 132, 136, 135), (132, 133, 137, 136), (133, 157, 158, 137), (134, 135, 139, 138), (135, 136, 140, 139), (136, 137, 141, 140), (137, 158, 159, 141), (138, 139, 143, 142), (139, 140, 144, 143), (140, 141, 145, 144), (141, 159, 160, 145), (129, 146, 150, 149), (146, 147, 151, 150), (147, 148, 152, 151), (148, 172, 173, 152), (149, 150, 154, 153), (150, 151, 155, 154), (151, 152, 156, 155), (152, 173, 174, 156), (153, 154, 158, 157), (154, 155, 159, 158), (155, 156, 160, 159), (156, 174, 175, 160), (130, 161, 165, 164), (161, 162, 166, 165), (162, 163, 167, 166), (163, 142, 143, 167), (164, 165, 169, 168), (165, 166, 170, 169), (166, 167, 171, 170), (167, 143, 144, 171), (168, 169, 173, 172), (169, 170, 174, 173), (170, 171, 175, 174), (171, 144, 145, 175), (145, 160, 175), (176, 179, 183, 182), (179, 180, 184, 183), (180, 181, 185, 184), (181, 205, 206, 185), (182, 183, 187, 186), (183, 184, 188, 187), (184, 185, 189, 188), (185, 206, 207, 189), (186, 187, 191, 190), (187, 188, 192, 191), (188, 189, 193, 192), (189, 207, 208, 193), (177, 194, 198, 197), (194, 195, 199, 198), (195, 196, 200, 199), (196, 220, 221, 200), (197, 198, 202, 201), (198, 199, 203, 202), (199, 200, 204, 203), (200, 221, 222, 204), (201, 202, 206, 205), (202, 203, 207, 206), (203, 204, 208, 207), (204, 222, 223, 208), (178, 209, 213, 212), (209, 210, 214, 213), (210, 211, 215, 214), (211, 190, 191, 215), (212, 213, 217, 216), (213, 214, 218, 217), (214, 215, 219, 218), (215, 191, 192, 219), (216, 217, 221, 220), (217, 218, 222, 221), (218, 219, 223, 222), (219, 192, 193, 223), (193, 208, 223), (32, 80, 86, 35), (35, 86, 90, 36), (36, 90, 94, 37), (37, 94, 115, 61), (61, 115, 114, 57), (57, 114, 113, 53), (53, 113, 82, 33), (81, 128, 134, 98), (98, 134, 138, 99), (99, 138, 142, 100), (100, 142, 163, 124), (124, 163, 162, 120), (120, 162, 161, 116), (116, 161, 130, 82), (129, 176, 182, 146), (146, 182, 186, 147), (147, 186, 190, 148), (148, 190, 211, 172), (172, 211, 210, 168), (168, 210, 209, 164), (164, 209, 178, 130), (177, 34, 68, 194), (194, 68, 72, 195), (195, 72, 76, 196), (196, 76, 52, 220), (220, 52, 51, 216), (216, 51, 50, 212), (212, 50, 33, 178), (0, 81, 101, 2), (2, 101, 105, 3), (3, 105, 109, 4), (4, 109, 85, 5), (5, 85, 84, 6), (6, 84, 83, 7), (7, 83, 80, 1), (34, 17, 23, 65), (65, 23, 22, 66), (66, 22, 21, 67), (67, 21, 20, 46), (46, 20, 19, 42), (42, 19, 18, 38), (38, 18, 16, 32), (8, 129, 149, 10), (10, 149, 153, 11), (11, 153, 157, 12), (12, 157, 133, 13), (13, 133, 132, 14), (14, 132, 131, 15), (15, 131, 128, 9), (24, 177, 197, 26), (26, 197, 201, 27), (27, 201, 205, 28), (28, 205, 181, 29), (29, 181, 180, 30), (30, 180, 179, 31), (31, 179, 176, 25), (80, 32, 16, 1)])
_uv = me_plane_002.uv_layers.new(name='UVMap')
_uv.uv.foreach_set('vector', [0.9672, 0.02515, 0.03276, 0.02515, 0.00761, 0.0, 0.9924, 0.0, 0.9748, 0.9672, 0.9748, 0.03276, 1.0, 0.00761, 1.0, 0.9924, 0.03276, 0.9748, 0.9672, 0.9748, 0.9924, 1.0, 0.00761, 1.0, 0.03588, 0.03588, 0.9641, 0.03588, 0.9641, 0.9641, 0.03588, 0.9641, 0.02515, 0.9672, 0.02635, 0.9669, 0.02705, 0.9679, 0.02592, 0.9683, 0.02635, 0.9669, 0.02771, 0.9664, 0.02819, 0.9675, 0.02705, 0.9679, 0.02771, 0.9664, 0.02914, 0.9659, 0.02937, 0.9671, 0.02819, 0.9675, 0.02914, 0.9659, 0.03119, 0.9654, 0.03119, 0.9667, 0.02937, 0.9671, 0.02592, 0.9683, 0.02705, 0.9679, 0.02773, 0.969, 0.02677, 0.9695, 0.02705, 0.9679, 0.02819, 0.9675, 0.02866, 0.9686, 0.02773, 0.969, 0.02819, 0.9675, 0.02937, 0.9671, 0.02959, 0.9681, 0.02866, 0.9686, 0.02937, 0.9671, 0.03119, 0.9667, 0.03121, 0.9678, 0.02959, 0.9681, 0.02677, 0.9695, 0.02773, 0.969, 0.02842, 0.9701, 0.02765, 0.9707, 0.02773, 0.969, 0.02866, 0.9686, 0.02915, 0.9695, 0.02842, 0.9701, 0.02866, 0.9686, 0.02959, 0.9681, 0.02983, 0.969, 0.02915, 0.9695, 0.02959, 0.9681, 0.03121, 0.9678, 0.03123, 0.9688, 0.02983, 0.969, 0.03588, 0.9641, 0.03549, 0.9655, 0.03406, 0.9659, 0.03447, 0.9645, 0.03549, 0.9655, 0.03505, 0.9671, 0.03371, 0.9674, 0.03406, 0.9659, 0.03505, 0.9671, 0.03457, 0.9688, 0.03335, 0.9688, 0.03371, 0.9674, 0.03457, 0.9688, 0.03407, 0.9709, 0.03294, 0.9706, 0.03335, 0.9688, 0.03447, 0.9645, 0.03406, 0.9659, 0.03262, 0.9663, 0.03288, 0.965, 0.03406, 0.9659, 0.03371, 0.9674, 0.03242, 0.9676, 0.03262, 0.9663, 0.03371, 0.9674, 0.03335, 0.9688, 0.0322, 0.9688, 0.03242, 0.9676, 0.03335, 0.9688, 0.03294, 0.9706, 0.03188, 0.9704, 0.0322, 0.9688, 0.03288, 0.965, 0.03262, 0.9663, 0.03119, 0.9667, 0.03119, 0.9654, 0.03262, 0.9663, 0.03242, 0.9676, 0.03121, 0.9678, 0.03119, 0.9667, 0.03242, 0.9676, 0.0322, 0.9688, 0.03123, 0.9688, 0.03121, 0.9678, 0.0322, 0.9688, 0.03188, 0.9704, 0.031, 0.9702, 0.03123, 0.9688, 0.03276, 0.9748, 0.0317, 0.9741, 0.03208, 0.9729, 0.03315, 0.9736, 0.0317, 0.9741, 0.03053, 0.9732, 0.03099, 0.9723, 0.03208, 0.9729, 0.03053, 0.9732, 0.02932, 0.9724, 0.02991, 0.9716, 0.03099, 0.9723, 0.02932, 0.9724, 0.02765, 0.9707, 0.02842, 0.9701, 0.02991, 0.9716, 0.03315, 0.9736, 0.03208, 0.9729, 0.0325, 0.9718, 0.03359, 0.9723, 0.03208, 0.9729, 0.03099, 0.9723, 0.03144, 0.9713, 0.0325, 0.9718, 0.03099, 0.9723, 0.02991, 0.9716, 0.03048, 0.9709, 0.03144, 0.9713, 0.02991, 0.9716, 0.02842, 0.9701, 0.02915, 0.9695, 0.03048, 0.9709, 0.03359, 0.9723, 0.0325, 0.9718, 0.03294, 0.9706, 0.03407, 0.9709, 0.0325, 0.9718, 0.03144, 0.9713, 0.03188, 0.9704, 0.03294, 0.9706, 0.03144, 0.9713, 0.03048, 0.9709, 0.031, 0.9702, 0.03188, 0.9704, 0.03048, 0.9709, 0.02915, 0.9695, 0.02983, 0.969, 0.031, 0.9702, 0.02983, 0.969, 0.03123, 0.9688, 0.031, 0.9702, 0.02515, 0.03276, 0.02592, 0.0317, 0.02706, 0.03208, 0.02635, 0.03315, 0.02592, 0.0317, 0.02677, 0.03053, 0.02772, 0.03099, 0.02706, 0.03208, 0.02677, 0.03053, 0.02765, 0.02932, 0.02841, 0.02991, 0.02772, 0.03099, 0.02765, 0.02932, 0.02932, 0.02765, 0.0299, 0.02842, 0.02841, 0.02991, 0.02635, 0.03315, 0.02706, 0.03208, 0.0282, 0.0325, 0.02771, 0.03359, 0.02706, 0.03208, 0.02772, 0.03099, 0.02867, 0.03144, 0.0282, 0.0325, 0.02772, 0.03099, 0.02841, 0.02991, 0.02915, 0.03048, 0.02867, 0.03144, 0.02841, 0.02991, 0.0299, 0.02842, 0.03048, 0.02915, 0.02915, 0.03048, 0.02771, 0.03359, 0.0282, 0.0325, 0.02937, 0.03294, 0.02914, 0.03407, 0.0282, 0.0325, 0.02867, 0.03144, 0.02959, 0.03188, 0.02937, 0.03294, 0.02867, 0.03144, 0.02915, 0.03048, 0.02983, 0.031, 0.02959, 0.03188, 0.02915, 0.03048, 0.03048, 0.02915, 0.031, 0.02983, 0.02983, 0.031, 0.03276, 0.02515, 0.03315, 0.02635, 0.03207, 0.02705, 0.0317, 0.02592, 0.03315, 0.02635, 0.03359, 0.02771, 0.0325, 0.02819, 0.03207, 0.02705, 0.03359, 0.02771, 0.03407, 0.02914, 0.03293, 0.02937, 0.0325, 0.02819, 0.03407, 0.02914, 0.03457, 0.03119, 0.03334, 0.03119, 0.03293, 0.02937, 0.0317, 0.02592, 0.03207, 0.02705, 0.03097, 0.02773, 0.03053, 0.02677, 0.03207, 0.02705, 0.0325, 0.02819, 0.03144, 0.02866, 0.03097, 0.02773, 0.0325, 0.02819, 0.03293, 0.02937, 0.03188, 0.02959, 0.03144, 0.02866, 0.03293, 0.02937, 0.03334, 0.03119, 0.0322, 0.03121, 0.03188, 0.02959, 0.03053, 0.02677, 0.03097, 0.02773, 0.0299, 0.02842, 0.02932, 0.02765, 0.03097, 0.02773, 0.03144, 0.02866, 0.03048, 0.02915, 0.0299, 0.02842, 0.03144, 0.02866, 0.03188, 0.02959, 0.031, 0.02983, 0.03048, 0.02915, 0.03188, 0.02959, 0.0322, 0.03121, 0.03123, 0.03123, 0.031, 0.02983, 0.03588, 0.03588, 0.03447, 0.03549, 0.03407, 0.03406, 0.03549, 0.03447, 0.03447, 0.03549, 0.03288, 0.03505, 0.03264, 0.03371, 0.03407, 0.03406, 0.03288, 0.03505, 0.03119, 0.03457, 0.0312, 0.03335, 0.03264, 0.03371, 0.03119, 0.03457, 0.02914, 0.03407, 0.02937, 0.03294, 0.0312, 0.03335, 0.03549, 0.03447, 0.03407, 0.03406, 0.03371, 0.03262, 0.03505, 0.03288, 0.03407, 0.03406, 0.03264, 0.03371, 0.03242, 0.03242, 0.03371, 0.03262, 0.03264, 0.03371, 0.0312, 0.03335, 0.03121, 0.0322, 0.03242, 0.03242, 0.0312, 0.03335, 0.02937, 0.03294, 0.02959, 0.03188, 0.03121, 0.0322, 0.03505, 0.03288, 0.03371, 0.03262, 0.03334, 0.03119, 0.03457, 0.03119, 0.03371, 0.03262, 0.03242, 0.03242, 0.0322, 0.03121, 0.03334, 0.03119, 0.03242, 0.03242, 0.03121, 0.0322, 0.03123, 0.03123, 0.0322, 0.03121, 0.03121, 0.0322, 0.02959, 0.03188, 0.02983, 0.031, 0.03123, 0.03123, 0.02983, 0.031, 0.031, 0.02983, 0.03123, 0.03123, 0.9672, 0.02515, 0.9683, 0.02592, 0.9679, 0.02706, 0.9669, 0.02635, 0.9683, 0.02592, 0.9695, 0.02677, 0.969, 0.02772, 0.9679, 0.02706, 0.9695, 0.02677, 0.9707, 0.02765, 0.9701, 0.02841, 0.969, 0.02772, 0.9707, 0.02765, 0.9724, 0.02932, 0.9716, 0.0299, 0.9701, 0.02841, 0.9669, 0.02635, 0.9679, 0.02706, 0.9675, 0.0282, 0.9664, 0.02771, 0.9679, 0.02706, 0.969, 0.02772, 0.9686, 0.02867, 0.9675, 0.0282, 0.969, 0.02772, 0.9701, 0.02841, 0.9695, 0.02915, 0.9686, 0.02867, 0.9701, 0.02841, 0.9716, 0.0299, 0.9709, 0.03048, 0.9695, 0.02915, 0.9664, 0.02771, 0.9675, 0.0282, 0.9671, 0.02937, 0.9659, 0.02914, 0.9675, 0.0282, 0.9686, 0.02867, 0.9681, 0.02959, 0.9671, 0.02937, 0.9686, 0.02867, 0.9695, 0.02915, 0.969, 0.02983, 0.9681, 0.02959, 0.9695, 0.02915, 0.9709, 0.03048, 0.9702, 0.031, 0.969, 0.02983, 0.9748, 0.03276, 0.9736, 0.03315, 0.9729, 0.03207, 0.9741, 0.0317, 0.9736, 0.03315, 0.9723, 0.03359, 0.9718, 0.0325, 0.9729, 0.03207, 0.9723, 0.03359, 0.9709, 0.03407, 0.9706, 0.03293, 0.9718, 0.0325, 0.9709, 0.03407, 0.9688, 0.03457, 0.9688, 0.03334, 0.9706, 0.03293, 0.9741, 0.0317, 0.9729, 0.03207, 0.9723, 0.03097, 0.9732, 0.03053, 0.9729, 0.03207, 0.9718, 0.0325, 0.9713, 0.03144, 0.9723, 0.03097, 0.9718, 0.0325, 0.9706, 0.03293, 0.9704, 0.03188, 0.9713, 0.03144, 0.9706, 0.03293, 0.9688, 0.03334, 0.9688, 0.0322, 0.9704, 0.03188, 0.9732, 0.03053, 0.9723, 0.03097, 0.9716, 0.0299, 0.9724, 0.02932, 0.9723, 0.03097, 0.9713, 0.03144, 0.9709, 0.03048, 0.9716, 0.0299, 0.9713, 0.03144, 0.9704, 0.03188, 0.9702, 0.031, 0.9709, 0.03048, 0.9704, 0.03188, 0.9688, 0.0322, 0.9688, 0.03123, 0.9702, 0.031, 0.9641, 0.03588, 0.9645, 0.03447, 0.9659, 0.03407, 0.9655, 0.03549, 0.9645, 0.03447, 0.965, 0.03288, 0.9663, 0.03264, 0.9659, 0.03407, 0.965, 0.03288, 0.9654, 0.03119, 0.9667, 0.0312, 0.9663, 0.03264, 0.9654, 0.03119, 0.9659, 0.02914, 0.9671, 0.02937, 0.9667, 0.0312, 0.9655, 0.03549, 0.9659, 0.03407, 0.9674, 0.03371, 0.9671, 0.03505, 0.9659, 0.03407, 0.9663, 0.03264, 0.9676, 0.03242, 0.9674, 0.03371, 0.9663, 0.03264, 0.9667, 0.0312, 0.9678, 0.03121, 0.9676, 0.03242, 0.9667, 0.0312, 0.9671, 0.02937, 0.9681, 0.02959, 0.9678, 0.03121, 0.9671, 0.03505, 0.9674, 0.03371, 0.9688, 0.03334, 0.9688, 0.03457, 0.9674, 0.03371, 0.9676, 0.03242, 0.9688, 0.0322, 0.9688, 0.03334, 0.9676, 0.03242, 0.9678, 0.03121, 0.9688, 0.03123, 0.9688, 0.0322, 0.9678, 0.03121, 0.9681, 0.02959, 0.969, 0.02983, 0.9688, 0.03123, 0.969, 0.02983, 0.9702, 0.031, 0.9688, 0.03123, 0.9748, 0.9672, 0.9741, 0.9683, 0.9729, 0.9679, 0.9736, 0.9669, 0.9741, 0.9683, 0.9732, 0.9695, 0.9723, 0.969, 0.9729, 0.9679, 0.9732, 0.9695, 0.9724, 0.9707, 0.9716, 0.9701, 0.9723, 0.969, 0.9724, 0.9707, 0.9707, 0.9724, 0.9701, 0.9716, 0.9716, 0.9701, 0.9736, 0.9669, 0.9729, 0.9679, 0.9718, 0.9675, 0.9723, 0.9664, 0.9729, 0.9679, 0.9723, 0.969, 0.9713, 0.9686, 0.9718, 0.9675, 0.9723, 0.969, 0.9716, 0.9701, 0.9709, 0.9695, 0.9713, 0.9686, 0.9716, 0.9701, 0.9701, 0.9716, 0.9695, 0.9709, 0.9709, 0.9695, 0.9723, 0.9664, 0.9718, 0.9675, 0.9706, 0.9671, 0.9709, 0.9659, 0.9718, 0.9675, 0.9713, 0.9686, 0.9704, 0.9681, 0.9706, 0.9671, 0.9713, 0.9686, 0.9709, 0.9695, 0.9702, 0.969, 0.9704, 0.9681, 0.9709, 0.9695, 0.9695, 0.9709, 0.969, 0.9702, 0.9702, 0.969, 0.9672, 0.9748, 0.9669, 0.9736, 0.9679, 0.9729, 0.9683, 0.9741, 0.9669, 0.9736, 0.9664, 0.9723, 0.9675, 0.9718, 0.9679, 0.9729, 0.9664, 0.9723, 0.9659, 0.9709, 0.9671, 0.9706, 0.9675, 0.9718, 0.9659, 0.9709, 0.9654, 0.9688, 0.9667, 0.9688, 0.9671, 0.9706, 0.9683, 0.9741, 0.9679, 0.9729, 0.969, 0.9723, 0.9695, 0.9732, 0.9679, 0.9729, 0.9675, 0.9718, 0.9686, 0.9713, 0.969, 0.9723, 0.9675, 0.9718, 0.9671, 0.9706, 0.9681, 0.9704, 0.9686, 0.9713, 0.9671, 0.9706, 0.9667, 0.9688, 0.9678, 0.9688, 0.9681, 0.9704, 0.9695, 0.9732, 0.969, 0.9723, 0.9701, 0.9716, 0.9707, 0.9724, 0.969, 0.9723, 0.9686, 0.9713, 0.9695, 0.9709, 0.9701, 0.9716, 0.9686, 0.9713, 0.9681, 0.9704, 0.969, 0.9702, 0.9695, 0.9709, 0.9681, 0.9704, 0.9678, 0.9688, 0.9688, 0.9688, 0.969, 0.9702, 0.9641, 0.9641, 0.9655, 0.9645, 0.9659, 0.9659, 0.9645, 0.9655, 0.9655, 0.9645, 0.9671, 0.965, 0.9674, 0.9663, 0.9659, 0.9659, 0.9671, 0.965, 0.9688, 0.9654, 0.9688, 0.9667, 0.9674, 0.9663, 0.9688, 0.9654, 0.9709, 0.9659, 0.9706, 0.9671, 0.9688, 0.9667, 0.9645, 0.9655, 0.9659, 0.9659, 0.9663, 0.9674, 0.965, 0.9671, 0.9659, 0.9659, 0.9674, 0.9663, 0.9676, 0.9676, 0.9663, 0.9674, 0.9674, 0.9663, 0.9688, 0.9667, 0.9688, 0.9678, 0.9676, 0.9676, 0.9688, 0.9667, 0.9706, 0.9671, 0.9704, 0.9681, 0.9688, 0.9678, 0.965, 0.9671, 0.9663, 0.9674, 0.9667, 0.9688, 0.9654, 0.9688, 0.9663, 0.9674, 0.9676, 0.9676, 0.9678, 0.9688, 0.9667, 0.9688, 0.9676, 0.9676, 0.9688, 0.9678, 0.9688, 0.9688, 0.9678, 0.9688, 0.9688, 0.9678, 0.9704, 0.9681, 0.9702, 0.969, 0.9688, 0.9688, 0.9702, 0.969, 0.969, 0.9702, 0.9688, 0.9688, 0.02515, 0.9672, 0.02515, 0.03276, 0.02635, 0.03315, 0.02635, 0.9669, 0.02635, 0.9669, 0.02635, 0.03315, 0.02771, 0.03359, 0.02771, 0.9664, 0.02771, 0.9664, 0.02771, 0.03359, 0.02914, 0.03407, 0.02914, 0.9659, 0.02914, 0.9659, 0.02914, 0.03407, 0.03119, 0.03457, 0.03119, 0.9654, 0.03119, 0.9654, 0.03119, 0.03457, 0.03288, 0.03505, 0.03288, 0.965, 0.03288, 0.965, 0.03288, 0.03505, 0.03447, 0.03549, 0.03447, 0.9645, 0.03447, 0.9645, 0.03447, 0.03549, 0.03588, 0.03588, 0.03588, 0.9641, 0.03276, 0.02515, 0.9672, 0.02515, 0.9669, 0.02635, 0.03315, 0.02635, 0.03315, 0.02635, 0.9669, 0.02635, 0.9664, 0.02771, 0.03359, 0.02771, 0.03359, 0.02771, 0.9664, 0.02771, 0.9659, 0.02914, 0.03407, 0.02914, 0.03407, 0.02914, 0.9659, 0.02914, 0.9654, 0.03119, 0.03457, 0.03119, 0.03457, 0.03119, 0.9654, 0.03119, 0.965, 0.03288, 0.03505, 0.03288, 0.03505, 0.03288, 0.965, 0.03288, 0.9645, 0.03447, 0.03549, 0.03447, 0.03549, 0.03447, 0.9645, 0.03447, 0.9641, 0.03588, 0.03588, 0.03588, 0.9748, 0.03276, 0.9748, 0.9672, 0.9736, 0.9669, 0.9736, 0.03315, 0.9736, 0.03315, 0.9736, 0.9669, 0.9723, 0.9664, 0.9723, 0.03359, 0.9723, 0.03359, 0.9723, 0.9664, 0.9709, 0.9659, 0.9709, 0.03407, 0.9709, 0.03407, 0.9709, 0.9659, 0.9688, 0.9654, 0.9688, 0.03457, 0.9688, 0.03457, 0.9688, 0.9654, 0.9671, 0.965, 0.9671, 0.03505, 0.9671, 0.03505, 0.9671, 0.965, 0.9655, 0.9645, 0.9655, 0.03549, 0.9655, 0.03549, 0.9655, 0.9645, 0.9641, 0.9641, 0.9641, 0.03588, 0.9672, 0.9748, 0.03276, 0.9748, 0.03315, 0.9736, 0.9669, 0.9736, 0.9669, 0.9736, 0.03315, 0.9736, 0.03359, 0.9723, 0.9664, 0.9723, 0.9664, 0.9723, 0.03359, 0.9723, 0.03407, 0.9709, 0.9659, 0.9709, 0.9659, 0.9709, 0.03407, 0.9709, 0.03457, 0.9688, 0.9654, 0.9688, 0.9654, 0.9688, 0.03457, 0.9688, 0.03505, 0.9671, 0.965, 0.9671, 0.965, 0.9671, 0.03505, 0.9671, 0.03549, 0.9655, 0.9645, 0.9655, 0.9645, 0.9655, 0.03549, 0.9655, 0.03588, 0.9641, 0.9641, 0.9641, 0.00761, 0.0, 0.03276, 0.02515, 0.0317, 0.02592, 0.005917, 0.0001382, 0.005917, 0.0001382, 0.0317, 0.02592, 0.03053, 0.02677, 0.004308, 0.0005461, 0.004308, 0.0005461, 0.03053, 0.02677, 0.02932, 0.02765, 0.002865, 0.001203, 0.002865, 0.001203, 0.02932, 0.02765, 0.02765, 0.02932, 0.001203, 0.002865, 0.001203, 0.002865, 0.02765, 0.02932, 0.02677, 0.03053, 0.0005461, 0.004308, 0.0005461, 0.004308, 0.02677, 0.03053, 0.02592, 0.0317, 0.0001382, 0.005917, 0.0001382, 0.005917, 0.02592, 0.0317, 0.02515, 0.03276, 0.0, 0.00761, 0.03276, 0.9748, 0.00761, 1.0, 0.005917, 0.9999, 0.0317, 0.9741, 0.0317, 0.9741, 0.005917, 0.9999, 0.004308, 0.9995, 0.03053, 0.9732, 0.03053, 0.9732, 0.004308, 0.9995, 0.002865, 0.9988, 0.02932, 0.9724, 0.02932, 0.9724, 0.002865, 0.9988, 0.001203, 0.9971, 0.02765, 0.9707, 0.02765, 0.9707, 0.001203, 0.9971, 0.0005461, 0.9957, 0.02677, 0.9695, 0.02677, 0.9695, 0.0005461, 0.9957, 0.0001382, 0.9941, 0.02592, 0.9683, 0.02592, 0.9683, 0.0001382, 0.9941, 0.0, 0.9924, 0.02515, 0.9672, 1.0, 0.00761, 0.9748, 0.03276, 0.9741, 0.0317, 0.9999, 0.005917, 0.9999, 0.005917, 0.9741, 0.0317, 0.9732, 0.03053, 0.9995, 0.004308, 0.9995, 0.004308, 0.9732, 0.03053, 0.9724, 0.02932, 0.9988, 0.002865, 0.9988, 0.002865, 0.9724, 0.02932, 0.9707, 0.02765, 0.9971, 0.001203, 0.9971, 0.001203, 0.9707, 0.02765, 0.9695, 0.02677, 0.9957, 0.0005461, 0.9957, 0.0005461, 0.9695, 0.02677, 0.9683, 0.02592, 0.9941, 0.0001382, 0.9941, 0.0001382, 0.9683, 0.02592, 0.9672, 0.02515, 0.9924, 0.0, 0.9924, 1.0, 0.9672, 0.9748, 0.9683, 0.9741, 0.9941, 0.9999, 0.9941, 0.9999, 0.9683, 0.9741, 0.9695, 0.9732, 0.9957, 0.9995, 0.9957, 0.9995, 0.9695, 0.9732, 0.9707, 0.9724, 0.9971, 0.9988, 0.9971, 0.9988, 0.9707, 0.9724, 0.9724, 0.9707, 0.9988, 0.9971, 0.9988, 0.9971, 0.9724, 0.9707, 0.9732, 0.9695, 0.9995, 0.9957, 0.9995, 0.9957, 0.9732, 0.9695, 0.9741, 0.9683, 0.9999, 0.9941, 0.9999, 0.9941, 0.9741, 0.9683, 0.9748, 0.9672, 1.0, 0.9924, 0.02515, 0.03276, 0.02515, 0.9672, 0.0, 0.9924, 0.0, 0.00761])
me_plane_002.materials.append(mat_material_001)
me_plane_002.update()

# ---- curves / text
txt_text = bpy.data.curves.new('Text', 'FONT')
txt_text.dimensions = '2D'
txt_text.body = '31'
txt_text.materials.append(mat_day)
cu_beziercircle = bpy.data.curves.new('BezierCircle', 'CURVE')
cu_beziercircle.dimensions = '3D'
_sp = cu_beziercircle.splines.new('BEZIER'); _sp.bezier_points.add(3)
_sp.bezier_points.foreach_set('co', [-1.0, 0.0, 0.0, 0.0, 1.0, 0.0, 1.0, 0.0, 0.0, 0.0, -1.0, 0.0])
_sp.bezier_points.foreach_set('handle_left', [-1.0, -0.5521, 0.0, -0.5521, 1.0, 0.0, 1.0, 0.5521, 0.0, 0.5521, -1.0, 0.0])
_sp.bezier_points.foreach_set('handle_right', [-1.0, 0.5521, 0.0, 0.5521, 1.0, 0.0, 1.0, -0.5521, 0.0, -0.5521, -1.0, 0.0])
for _p, _l, _r in zip(_sp.bezier_points, ['AUTO', 'AUTO', 'AUTO', 'AUTO'], ['AUTO', 'AUTO', 'AUTO', 'AUTO']): _p.handle_left_type = _l; _p.handle_right_type = _r
_sp.order_u = 0
_sp.order_v = 0
_sp.use_cyclic_u = True
cu_beziercircle.materials.append(mat_spiral)
cu_beziercircle.use_path = True
cu_beziercircle.bevel_depth = 0.2
cu_beziercircle.fill_mode = 'FULL'
txt_text_001 = bpy.data.curves.new('Text.001', 'FONT')
txt_text_001.dimensions = '2D'
txt_text_001.body = 'January'
txt_text_001.materials.append(mat_month)
txt_text_001.resolution_u = 15
txt_text_001.size = 0.52
cu_beziercircle_003 = bpy.data.curves.new('BezierCircle.003', 'CURVE')
cu_beziercircle_003.dimensions = '3D'
_sp = cu_beziercircle_003.splines.new('BEZIER'); _sp.bezier_points.add(3)
_sp.bezier_points.foreach_set('co', [-1.0, 0.0, 0.0, 0.0, 1.0, 0.0, 1.0, 0.0, 0.0, 0.0, -1.0, 0.0])
_sp.bezier_points.foreach_set('handle_left', [-1.0, -0.5521, 0.0, -0.5521, 1.0, 0.0, 1.0, 0.5521, 0.0, 0.5521, -1.0, 0.0])
_sp.bezier_points.foreach_set('handle_right', [-1.0, 0.5521, 0.0, 0.5521, 1.0, 0.0, 1.0, -0.5521, 0.0, -0.5521, -1.0, 0.0])
for _p, _l, _r in zip(_sp.bezier_points, ['AUTO', 'AUTO', 'AUTO', 'AUTO'], ['AUTO', 'AUTO', 'AUTO', 'AUTO']): _p.handle_left_type = _l; _p.handle_right_type = _r
_sp.order_u = 0
_sp.order_v = 0
_sp.use_cyclic_u = True
cu_beziercircle_003.materials.append(mat_spiral)
cu_beziercircle_003.use_path = True
cu_beziercircle_003.bevel_depth = 0.2
cu_beziercircle_003.fill_mode = 'FULL'
cu_beziercircle_004 = bpy.data.curves.new('BezierCircle.004', 'CURVE')
cu_beziercircle_004.dimensions = '3D'
_sp = cu_beziercircle_004.splines.new('BEZIER'); _sp.bezier_points.add(3)
_sp.bezier_points.foreach_set('co', [-1.0, 0.0, 0.0, 0.0, 1.0, 0.0, 1.0, 0.0, 0.0, 0.0, -1.0, 0.0])
_sp.bezier_points.foreach_set('handle_left', [-1.0, -0.5521, 0.0, -0.5521, 1.0, 0.0, 1.0, 0.5521, 0.0, 0.5521, -1.0, 0.0])
_sp.bezier_points.foreach_set('handle_right', [-1.0, 0.5521, 0.0, 0.5521, 1.0, 0.0, 1.0, -0.5521, 0.0, -0.5521, -1.0, 0.0])
for _p, _l, _r in zip(_sp.bezier_points, ['AUTO', 'AUTO', 'AUTO', 'AUTO'], ['AUTO', 'AUTO', 'AUTO', 'AUTO']): _p.handle_left_type = _l; _p.handle_right_type = _r
_sp.order_u = 0
_sp.order_v = 0
_sp.use_cyclic_u = True
cu_beziercircle_004.materials.append(mat_spiral)
cu_beziercircle_004.use_path = True
cu_beziercircle_004.bevel_depth = 0.2
cu_beziercircle_004.fill_mode = 'FULL'

# ---- objects
ob_sun = bpy.data.objects.new('sun', light_light)
ob_camera = bpy.data.objects.new('Camera', cam_camera)
ob_spot_right = bpy.data.objects.new('Spot_right', light_spot)
ob_floor = bpy.data.objects.new('floor', me_plane)
ob_spot_left = bpy.data.objects.new('Spot_left', light_spot_001)
ob_spot_bottom = bpy.data.objects.new('Spot_bottom', light_spot_002)
ob_floor_001 = bpy.data.objects.new('floor.001', me_plane_003)
ob_day = bpy.data.objects.new('day', txt_text)
ob_spiral = bpy.data.objects.new('spiral', cu_beziercircle)
ob_bottom = bpy.data.objects.new('bottom', me_cube_002)
ob_top = bpy.data.objects.new('top', me_cube_003)
ob_month = bpy.data.objects.new('month', txt_text_001)
ob_image_of_day = bpy.data.objects.new('image_of_day', me_plane_001)
ob_image_of_day_background = bpy.data.objects.new('image_of_day_background', me_plane_002)
ob_spiral_001 = bpy.data.objects.new('spiral.001', cu_beziercircle_003)
ob_spiral_002 = bpy.data.objects.new('spiral.002', cu_beziercircle_004)

# ---- transforms, parenting, visibility, modifiers, constraints
ob_sun.location = (-5.737, -0.7878, 5.904)
ob_sun.rotation_euler = (0.8665, -0.004662, -0.8728)
ob_sun.lock_rotations_4d = False
ob_sun.empty_display_type = 'ARROWS'
ob_sun.color = (0.0, 0.0, 0.0, 0.0)
ob_sun.lineart.crease_threshold = 0.0
ob_camera.location = (1.372, -3.437, 0.4869)
ob_camera.rotation_euler = (1.509, -1.019e-06, 0.3609)
ob_camera.lock_rotations_4d = False
ob_camera.empty_display_type = 'ARROWS'
ob_camera.color = (0.0, 0.0, 0.0, 0.0)
ob_camera.display_type = 'WIRE'
ob_camera.lineart.crease_threshold = 0.0
ob_spot_right.location = (1.325, -1.774, 0.4027)
ob_spot_right.rotation_euler = (-1.398, 0.5264, 3.945)
ob_spot_right.scale = (0.2159, 0.2159, 0.2159)
ob_floor.location = (0.0, 0.0, -0.783)
ob_floor.scale = (10.18, 10.18, 10.18)
ob_floor.hide_render = True
ob_spot_left.location = (-1.479, -1.926, 0.746)
ob_spot_left.rotation_euler = (-1.398, 0.5264, 2.81)
ob_spot_left.scale = (0.2159, 0.2159, 0.2159)
ob_spot_bottom.location = (-0.2881, -1.975, -0.3453)
ob_spot_bottom.rotation_euler = (-3.912, 1.236, 0.9603)
ob_spot_bottom.scale = (0.2159, 0.2159, 0.2159)
ob_floor_001.location = (0.0, 0.0, -0.783)
ob_floor_001.scale = (10.18, 10.18, 10.18)
ob_day.location = (0.1633, -0.13, 0.03661)
ob_day.rotation_euler = (1.571, -0.0, 0.0)
_m = ob_day.modifiers.new('Solidify', 'SOLIDIFY')
_m.thickness = 0.05
ob_spiral.location = (-0.5339, 0.0, 1.291)
ob_spiral.rotation_euler = (1.571, -4.371e-08, 1.571)
ob_spiral.scale = (0.1737, 0.1737, 0.1714)
ob_bottom.location = (0.0, 0.0, 0.0)
ob_bottom.scale = (1.0, 0.114, 0.7676)
ob_top.location = (0.0, 0.0, 1.051)
ob_month.location = (-0.9217, -0.13, -0.5694)
ob_month.rotation_euler = (1.571, -0.0, 0.0)
_m = ob_month.modifiers.new('Solidify', 'SOLIDIFY')
_m.thickness = 0.05
ob_image_of_day.location = (-0.3993, -0.1329, 0.2649)
ob_image_of_day.rotation_euler = (1.571, -0.0, 0.0)
ob_image_of_day.scale = (0.4561, 0.3389, 0.4561)
_m = ob_image_of_day.modifiers.new('Solidify', 'SOLIDIFY')
_m.thickness = 0.1
ob_image_of_day_background.location = (-0.4005, -0.1311, 0.266)
ob_image_of_day_background.rotation_euler = (1.571, -0.0, 0.0)
ob_image_of_day_background.scale = (0.4897, 0.3757, 0.3482)
_m = ob_image_of_day_background.modifiers.new('Solidify', 'SOLIDIFY')
_m.thickness = 0.1
ob_spiral_001.location = (0.0003129, 0.0, 1.291)
ob_spiral_001.rotation_euler = (1.571, -4.371e-08, 1.571)
ob_spiral_001.scale = (0.1737, 0.1737, 0.1714)
ob_spiral_002.location = (0.5423, 0.0, 1.291)
ob_spiral_002.rotation_euler = (1.571, -4.371e-08, 1.571)
ob_spiral_002.scale = (0.1737, 0.1737, 0.1714)

# ---- collection membership
col_setup.objects.link(ob_sun)
col_setup.objects.link(ob_camera)
col_setup.objects.link(ob_spot_right)
col_setup.objects.link(ob_floor)
col_setup.objects.link(ob_spot_left)
col_setup.objects.link(ob_spot_bottom)
col_setup.objects.link(ob_floor_001)
col_calendar.objects.link(ob_day)
col_calendar.objects.link(ob_spiral)
col_calendar.objects.link(ob_bottom)
col_calendar.objects.link(ob_top)
col_calendar.objects.link(ob_month)
col_calendar.objects.link(ob_image_of_day)
col_calendar.objects.link(ob_image_of_day_background)
col_calendar.objects.link(ob_spiral_001)
col_calendar.objects.link(ob_spiral_002)

# ---- scene / render settings (as saved in the file)
scene.camera = ob_camera
scene.frame_start = 1; scene.frame_end = 250; scene.frame_set(162)
scene.render.engine = 'CYCLES'
scene.render.resolution_x = 1080
scene.render.use_persistent_data = True
scene.cycles.denoising_prefilter = 'FAST'
scene.cycles.denoising_input_passes = 'RGB'
scene.cycles.samples = 10
scene.cycles.sampling_pattern = 'TABULATED_SOBOL'
scene.cycles.use_adaptive_sampling = False
scene.cycles.adaptive_min_samples = 10
scene.view_settings.view_transform = 'Filmic'
bpy.context.view_layer.update()
